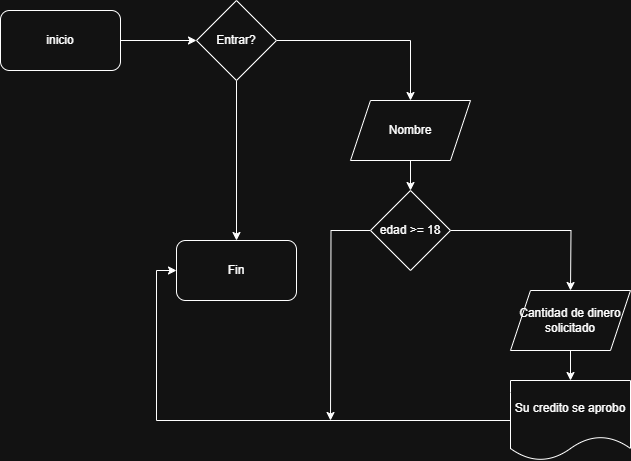

The diagram above was exported from draw.io. Its source (the exported page's mxGraphModel, read from the mxfile embedded in the PNG):
<mxGraphModel dx="872" dy="473" grid="1" gridSize="10" guides="1" tooltips="1" connect="1" arrows="1" fold="1" page="1" pageScale="1" pageWidth="827" pageHeight="1169" math="0" shadow="0">
  <root>
    <mxCell id="0" />
    <mxCell id="1" parent="0" />
    <mxCell id="bKTes893MB7SpvDFBLOz-3" style="edgeStyle=orthogonalEdgeStyle;rounded=0;orthogonalLoop=1;jettySize=auto;html=1;" edge="1" parent="1" source="WP-9OlVUYlsckCf63Qgq-1" target="bKTes893MB7SpvDFBLOz-4">
      <mxGeometry relative="1" as="geometry">
        <mxPoint x="376" y="210" as="targetPoint" />
      </mxGeometry>
    </mxCell>
    <mxCell id="WP-9OlVUYlsckCf63Qgq-1" value="inicio" style="rounded=1;whiteSpace=wrap;html=1;" parent="1" vertex="1">
      <mxGeometry x="150" y="210" width="120" height="60" as="geometry" />
    </mxCell>
    <mxCell id="bKTes893MB7SpvDFBLOz-5" style="edgeStyle=orthogonalEdgeStyle;rounded=0;orthogonalLoop=1;jettySize=auto;html=1;" edge="1" parent="1" source="bKTes893MB7SpvDFBLOz-4" target="bKTes893MB7SpvDFBLOz-7">
      <mxGeometry relative="1" as="geometry">
        <mxPoint x="200" y="300" as="targetPoint" />
      </mxGeometry>
    </mxCell>
    <mxCell id="bKTes893MB7SpvDFBLOz-6" style="edgeStyle=orthogonalEdgeStyle;rounded=0;orthogonalLoop=1;jettySize=auto;html=1;" edge="1" parent="1" source="bKTes893MB7SpvDFBLOz-4" target="bKTes893MB7SpvDFBLOz-8">
      <mxGeometry relative="1" as="geometry">
        <mxPoint x="560" y="240" as="targetPoint" />
      </mxGeometry>
    </mxCell>
    <mxCell id="bKTes893MB7SpvDFBLOz-4" value="Entrar?" style="rhombus;whiteSpace=wrap;html=1;" vertex="1" parent="1">
      <mxGeometry x="346" y="200" width="80" height="80" as="geometry" />
    </mxCell>
    <mxCell id="bKTes893MB7SpvDFBLOz-7" value="Fin" style="rounded=1;whiteSpace=wrap;html=1;" vertex="1" parent="1">
      <mxGeometry x="326" y="440" width="120" height="60" as="geometry" />
    </mxCell>
    <mxCell id="bKTes893MB7SpvDFBLOz-11" value="" style="edgeStyle=orthogonalEdgeStyle;rounded=0;orthogonalLoop=1;jettySize=auto;html=1;" edge="1" parent="1" source="bKTes893MB7SpvDFBLOz-8" target="bKTes893MB7SpvDFBLOz-9">
      <mxGeometry relative="1" as="geometry" />
    </mxCell>
    <mxCell id="bKTes893MB7SpvDFBLOz-8" value="Nombre" style="shape=parallelogram;perimeter=parallelogramPerimeter;whiteSpace=wrap;html=1;fixedSize=1;" vertex="1" parent="1">
      <mxGeometry x="500" y="300" width="120" height="60" as="geometry" />
    </mxCell>
    <mxCell id="bKTes893MB7SpvDFBLOz-13" style="edgeStyle=orthogonalEdgeStyle;rounded=0;orthogonalLoop=1;jettySize=auto;html=1;" edge="1" parent="1" source="bKTes893MB7SpvDFBLOz-9">
      <mxGeometry relative="1" as="geometry">
        <mxPoint x="720" y="490" as="targetPoint" />
      </mxGeometry>
    </mxCell>
    <mxCell id="bKTes893MB7SpvDFBLOz-19" style="edgeStyle=orthogonalEdgeStyle;rounded=0;orthogonalLoop=1;jettySize=auto;html=1;" edge="1" parent="1" source="bKTes893MB7SpvDFBLOz-9">
      <mxGeometry relative="1" as="geometry">
        <mxPoint x="480" y="620" as="targetPoint" />
      </mxGeometry>
    </mxCell>
    <mxCell id="bKTes893MB7SpvDFBLOz-9" value="edad &amp;gt;= 18" style="rhombus;whiteSpace=wrap;html=1;" vertex="1" parent="1">
      <mxGeometry x="520" y="390" width="80" height="80" as="geometry" />
    </mxCell>
    <mxCell id="bKTes893MB7SpvDFBLOz-15" style="edgeStyle=orthogonalEdgeStyle;rounded=0;orthogonalLoop=1;jettySize=auto;html=1;" edge="1" parent="1" source="bKTes893MB7SpvDFBLOz-14" target="bKTes893MB7SpvDFBLOz-17">
      <mxGeometry relative="1" as="geometry">
        <mxPoint x="720" y="620" as="targetPoint" />
      </mxGeometry>
    </mxCell>
    <mxCell id="bKTes893MB7SpvDFBLOz-14" value="Cantidad de dinero solicitado" style="shape=parallelogram;perimeter=parallelogramPerimeter;whiteSpace=wrap;html=1;fixedSize=1;" vertex="1" parent="1">
      <mxGeometry x="660" y="490" width="120" height="60" as="geometry" />
    </mxCell>
    <mxCell id="bKTes893MB7SpvDFBLOz-18" style="edgeStyle=orthogonalEdgeStyle;rounded=0;orthogonalLoop=1;jettySize=auto;html=1;entryX=0;entryY=0.5;entryDx=0;entryDy=0;" edge="1" parent="1" source="bKTes893MB7SpvDFBLOz-17" target="bKTes893MB7SpvDFBLOz-7">
      <mxGeometry relative="1" as="geometry">
        <mxPoint x="70" y="340" as="targetPoint" />
      </mxGeometry>
    </mxCell>
    <mxCell id="bKTes893MB7SpvDFBLOz-17" value="Su credito se aprobo" style="shape=document;whiteSpace=wrap;html=1;boundedLbl=1;" vertex="1" parent="1">
      <mxGeometry x="660" y="580" width="120" height="80" as="geometry" />
    </mxCell>
  </root>
</mxGraphModel>